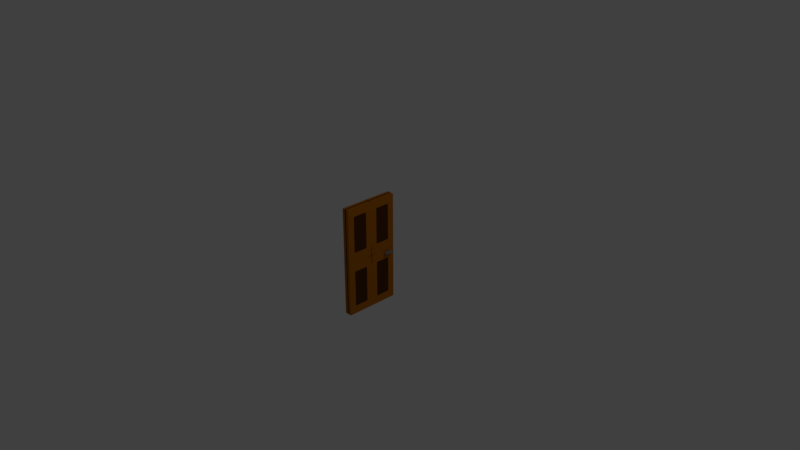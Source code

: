 # Source: door.blend  (saved by Blender 2.79.0; exported with 4.5.12 LTS)
import bpy
from mathutils import Matrix  # noqa: F401  (used for matrix-valued properties, if any)

bpy.ops.wm.read_factory_settings(use_empty=True)
scene = bpy.context.scene
scene.name = 'Scene'

# ---- collections
col_collection_1 = bpy.data.collections.new('Collection 1'); scene.collection.children.link(col_collection_1)

# ---- materials (node trees are filled in below, after node groups)
mat_handle = bpy.data.materials.new('Handle')
mat_handle.alpha_threshold = 0.0
mat_handle.use_transparent_shadow = False
mat_handle.diffuse_color = (0.2418, 0.2418, 0.2418, 1.0)
mat_handle.roughness = 0.5
mat_door_base = bpy.data.materials.new('Door Base')
mat_door_base.alpha_threshold = 0.0
mat_door_base.use_transparent_shadow = False
mat_door_base.diffuse_color = (0.477, 0.1504, 0.004648, 1.0)
mat_door_base.roughness = 0.5
mat_door_base.line_color = (0.0, 0.0, 0.0, 1.0)
mat_door_detail = bpy.data.materials.new('Door Detail')
mat_door_detail.alpha_threshold = 0.0
mat_door_detail.use_transparent_shadow = False
mat_door_detail.diffuse_color = (0.08836, 0.02928, 0.006681, 1.0)
mat_door_detail.roughness = 0.5
mat_handle_001 = bpy.data.materials.new('Handle.001')
mat_handle_001.alpha_threshold = 0.0
mat_handle_001.use_transparent_shadow = False
mat_handle_001.diffuse_color = (0.2418, 0.2418, 0.2418, 1.0)
mat_handle_001.roughness = 0.5

# ---- material node trees

# ---- world
world_world = bpy.data.worlds.new('World'); scene.world = world_world
world_world.color = (0.05088, 0.05088, 0.05088)
world_world.use_sun_shadow = False
world_world.sun_shadow_jitter_overblur = 0.0
world_world.cycles.sampling_method = 'MANUAL'

# ---- cameras
cam_camera = bpy.data.cameras.new('Camera')
cam_camera.clip_end = 100.0
cam_camera.lens = 35.0
cam_camera.sensor_width = 32.0
cam_camera.sensor_height = 18.0
cam_camera.ortho_scale = 7.314
cam_camera.dof.focus_distance = 0.0
cam_camera.dof.aperture_fstop = 128.0

# ---- lights
light_lamp = bpy.data.lights.new('Lamp', 'POINT')
light_lamp.transmission_factor = 0.0
light_lamp.cutoff_distance = 30.0
light_lamp.energy = 100.0
light_lamp.shadow_buffer_clip_start = 1.001
light_lamp.shadow_soft_size = 0.1
light_lamp.shadow_maximum_resolution = 0.006
light_lamp.use_absolute_resolution = True

# ---- meshes
me_cube_001 = bpy.data.meshes.new('Cube.001')
me_cube_001.from_pydata([(1.0, -1.0, -1.0), (1.0, -1.0, 1.0), (1.0, 1.0, -1.0), (1.0, 1.0, 1.0), (0.7143, 1.0, -1.0), (0.4286, 1.0, -1.0), (0.1429, 1.0, -1.0), (0.1429, 1.0, 1.0), (0.4286, 1.0, 1.0), (0.7143, 1.0, 1.0), (0.1429, -1.0, -1.0), (0.4286, -1.0, -1.0), (0.7143, -1.0, -1.0), (0.7143, -1.0, 1.0), (0.4286, -1.0, 1.0), (0.1429, -1.0, 1.0), (1.0, -1.0, 1.0), (1.0, -1.0, -1.0), (0.7143, -1.0, -1.0), (0.7143, -1.0, 1.0), (1.0, -1.0, 1.0), (1.0, -1.0, -1.0), (0.7143, -1.0, -1.0), (0.7143, -1.0, 1.0), (1.0, -8.0, 1.0), (1.0, -8.0, -1.0), (0.7143, -8.0, -1.0), (0.7143, -8.0, 1.0)], [], [(4, 9, 3, 2), (2, 3, 1, 0), (4, 2, 0, 12), (3, 9, 13, 1), (9, 8, 14, 13), (8, 7, 15, 14), (6, 5, 11, 10), (5, 4, 12, 11), (0, 1, 16, 17), (12, 13, 14, 11), (11, 14, 15, 10), (15, 7, 6, 10), (6, 7, 8, 5), (5, 8, 9, 4), (12, 0, 17, 18), (1, 13, 19, 16), (13, 12, 18, 19), (22, 21, 25, 26), (23, 22, 26, 27), (16, 19, 23, 20), (17, 16, 20, 21), (19, 18, 22, 23), (18, 17, 21, 22), (25, 24, 27, 26), (20, 23, 27, 24), (21, 20, 24, 25)])
me_cube_001.materials.append(mat_handle)
me_cube_001.use_remesh_preserve_volume = False
me_cube_001.use_remesh_preserve_attributes = False
me_cube_001.use_mirror_vertex_groups = False
me_cube_001.update()
me_cube = bpy.data.meshes.new('Cube')
me_cube.from_pydata([(1.731, 1.98, -0.005794), (1.731, -0.02014, -0.005794), (-0.2694, -0.02014, -0.005794), (-0.2694, 1.98, -0.005794), (1.731, 1.98, 1.994), (1.731, -0.02014, 1.994), (-0.2694, -0.02013, 1.994), (-0.2694, 1.98, 1.994), (1.731, 1.98, 1.697), (1.731, -0.02014, 1.697), (-0.2694, -0.02013, 1.697), (-0.2694, 1.98, 1.697), (1.731, 1.98, 0.3557), (1.731, -0.02014, 0.3557), (-0.2694, -0.02014, 0.3557), (-0.2694, 1.98, 0.3557), (1.731, 0.452, -0.005794), (-0.2694, 0.452, -0.005794), (1.731, 0.452, 1.994), (-0.2694, 0.452, 1.994), (-0.2694, 0.452, 1.697), (1.746, 0.452, 1.697), (1.746, 0.452, 0.3557), (-0.2694, 0.452, 0.3557), (-0.2694, 1.505, -0.005794), (-0.2694, 1.505, 1.994), (-0.2694, 1.505, 1.697), (-0.2694, 1.505, 0.3557), (1.731, 1.505, -0.005794), (1.731, 1.505, 1.994), (1.746, 1.505, 1.697), (1.746, 1.505, 0.3557), (-1.731, 1.98, -0.005794), (-1.731, -0.02014, -0.005794), (0.2694, -0.02014, -0.005794), (0.2694, 1.98, -0.005794), (-1.731, 1.98, 1.994), (-1.731, -0.02014, 1.994), (0.2694, -0.02013, 1.994), (0.2694, 1.98, 1.994), (-1.731, 1.98, 1.697), (-1.731, -0.02014, 1.697), (0.2694, -0.02013, 1.697), (0.2694, 1.98, 1.697), (-1.731, 1.98, 0.3557), (-1.731, -0.02014, 0.3557), (0.2694, -0.02014, 0.3557), (0.2694, 1.98, 0.3557), (-1.731, 0.452, -0.005794), (0.2694, 0.452, -0.005794), (-1.731, 0.452, 1.994), (0.2694, 0.452, 1.994), (0.2694, 0.452, 1.697), (-1.746, 0.452, 1.697), (-1.746, 0.452, 0.3557), (0.2694, 0.452, 0.3557), (0.2694, 1.505, -0.005794), (0.2694, 1.505, 1.994), (0.2694, 1.505, 1.697), (0.2694, 1.505, 0.3557), (-1.731, 1.505, -0.005794), (-1.731, 1.505, 1.994), (-1.746, 1.505, 1.697), (-1.746, 1.505, 0.3557), (1.731, -1.98, -0.005794), (1.731, 0.02014, -0.005794), (-0.2694, 0.02014, -0.005794), (-0.2694, -1.98, -0.005794), (1.731, -1.98, 1.994), (1.731, 0.02014, 1.994), (-0.2694, 0.02013, 1.994), (-0.2694, -1.98, 1.994), (1.731, -1.98, 1.697), (1.731, 0.02014, 1.697), (-0.2694, 0.02013, 1.697), (-0.2694, -1.98, 1.697), (1.731, -1.98, 0.3557), (1.731, 0.02014, 0.3557), (-0.2694, 0.02014, 0.3557), (-0.2694, -1.98, 0.3557), (1.731, -0.452, -0.005794), (-0.2694, -0.452, -0.005794), (1.731, -0.452, 1.994), (-0.2694, -0.452, 1.994), (-0.2694, -0.452, 1.697), (1.746, -0.452, 1.697), (1.746, -0.452, 0.3557), (-0.2694, -0.452, 0.3557), (-0.2694, -1.505, -0.005794), (-0.2694, -1.505, 1.994), (-0.2694, -1.505, 1.697), (-0.2694, -1.505, 0.3557), (1.731, -1.505, -0.005794), (1.731, -1.505, 1.994), (1.746, -1.505, 1.697), (1.746, -1.505, 0.3557), (-1.731, -1.98, -0.005794), (-1.731, 0.02014, -0.005794), (0.2694, 0.02014, -0.005794), (0.2694, -1.98, -0.005794), (-1.731, -1.98, 1.994), (-1.731, 0.02014, 1.994), (0.2694, 0.02013, 1.994), (0.2694, -1.98, 1.994), (-1.731, -1.98, 1.697), (-1.731, 0.02014, 1.697), (0.2694, 0.02013, 1.697), (0.2694, -1.98, 1.697), (-1.731, -1.98, 0.3557), (-1.731, 0.02014, 0.3557), (0.2694, 0.02014, 0.3557), (0.2694, -1.98, 0.3557), (-1.731, -0.452, -0.005794), (0.2694, -0.452, -0.005794), (-1.731, -0.452, 1.994), (0.2694, -0.452, 1.994), (0.2694, -0.452, 1.697), (-1.746, -0.452, 1.697), (-1.746, -0.452, 0.3557), (0.2694, -0.452, 0.3557), (0.2694, -1.505, -0.005794), (0.2694, -1.505, 1.994), (0.2694, -1.505, 1.697), (0.2694, -1.505, 0.3557), (-1.731, -1.505, -0.005794), (-1.731, -1.505, 1.994), (-1.746, -1.505, 1.697), (-1.746, -1.505, 0.3557), (1.731, 1.98, 0.005794), (1.731, -0.02014, 0.005794), (-0.2694, -0.02014, 0.005794), (-0.2694, 1.98, 0.005794), (1.731, 1.98, -1.994), (1.731, -0.02014, -1.994), (-0.2694, -0.02013, -1.994), (-0.2694, 1.98, -1.994), (1.731, 1.98, -1.697), (1.731, -0.02014, -1.697), (-0.2694, -0.02013, -1.697), (-0.2694, 1.98, -1.697), (1.731, 1.98, -0.3557), (1.731, -0.02014, -0.3557), (-0.2694, -0.02014, -0.3557), (-0.2694, 1.98, -0.3557), (1.731, 0.452, 0.005794), (-0.2694, 0.452, 0.005794), (1.731, 0.452, -1.994), (-0.2694, 0.452, -1.994), (-0.2694, 0.452, -1.697), (1.746, 0.452, -1.697), (1.746, 0.452, -0.3557), (-0.2694, 0.452, -0.3557), (-0.2694, 1.505, 0.005794), (-0.2694, 1.505, -1.994), (-0.2694, 1.505, -1.697), (-0.2694, 1.505, -0.3557), (1.731, 1.505, 0.005794), (1.731, 1.505, -1.994), (1.746, 1.505, -1.697), (1.746, 1.505, -0.3557), (-1.731, 1.98, 0.005794), (-1.731, -0.02014, 0.005794), (0.2694, -0.02014, 0.005794), (0.2694, 1.98, 0.005794), (-1.731, 1.98, -1.994), (-1.731, -0.02014, -1.994), (0.2694, -0.02013, -1.994), (0.2694, 1.98, -1.994), (-1.731, 1.98, -1.697), (-1.731, -0.02014, -1.697), (0.2694, -0.02013, -1.697), (0.2694, 1.98, -1.697), (-1.731, 1.98, -0.3557), (-1.731, -0.02014, -0.3557), (0.2694, -0.02014, -0.3557), (0.2694, 1.98, -0.3557), (-1.731, 0.452, 0.005794), (0.2694, 0.452, 0.005794), (-1.731, 0.452, -1.994), (0.2694, 0.452, -1.994), (0.2694, 0.452, -1.697), (-1.746, 0.452, -1.697), (-1.746, 0.452, -0.3557), (0.2694, 0.452, -0.3557), (0.2694, 1.505, 0.005794), (0.2694, 1.505, -1.994), (0.2694, 1.505, -1.697), (0.2694, 1.505, -0.3557), (-1.731, 1.505, 0.005794), (-1.731, 1.505, -1.994), (-1.746, 1.505, -1.697), (-1.746, 1.505, -0.3557), (1.731, -1.98, 0.005794), (1.731, 0.02014, 0.005794), (-0.2694, 0.02014, 0.005794), (-0.2694, -1.98, 0.005794), (1.731, -1.98, -1.994), (1.731, 0.02014, -1.994), (-0.2694, 0.02013, -1.994), (-0.2694, -1.98, -1.994), (1.731, -1.98, -1.697), (1.731, 0.02014, -1.697), (-0.2694, 0.02013, -1.697), (-0.2694, -1.98, -1.697), (1.731, -1.98, -0.3557), (1.731, 0.02014, -0.3557), (-0.2694, 0.02014, -0.3557), (-0.2694, -1.98, -0.3557), (1.731, -0.452, 0.005794), (-0.2694, -0.452, 0.005794), (1.731, -0.452, -1.994), (-0.2694, -0.452, -1.994), (-0.2694, -0.452, -1.697), (1.746, -0.452, -1.697), (1.746, -0.452, -0.3557), (-0.2694, -0.452, -0.3557), (-0.2694, -1.505, 0.005794), (-0.2694, -1.505, -1.994), (-0.2694, -1.505, -1.697), (-0.2694, -1.505, -0.3557), (1.731, -1.505, 0.005794), (1.731, -1.505, -1.994), (1.746, -1.505, -1.697), (1.746, -1.505, -0.3557), (-1.731, -1.98, 0.005794), (-1.731, 0.02014, 0.005794), (0.2694, 0.02014, 0.005794), (0.2694, -1.98, 0.005794), (-1.731, -1.98, -1.994), (-1.731, 0.02014, -1.994), (0.2694, 0.02013, -1.994), (0.2694, -1.98, -1.994), (-1.731, -1.98, -1.697), (-1.731, 0.02014, -1.697), (0.2694, 0.02013, -1.697), (0.2694, -1.98, -1.697), (-1.731, -1.98, -0.3557), (-1.731, 0.02014, -0.3557), (0.2694, 0.02014, -0.3557), (0.2694, -1.98, -0.3557), (-1.731, -0.452, 0.005794), (0.2694, -0.452, 0.005794), (-1.731, -0.452, -1.994), (0.2694, -0.452, -1.994), (0.2694, -0.452, -1.697), (-1.746, -0.452, -1.697), (-1.746, -0.452, -0.3557), (0.2694, -0.452, -0.3557), (0.2694, -1.505, 0.005794), (0.2694, -1.505, -1.994), (0.2694, -1.505, -1.697), (0.2694, -1.505, -0.3557), (-1.731, -1.505, 0.005794), (-1.731, -1.505, -1.994), (-1.746, -1.505, -1.697), (-1.746, -1.505, -0.3557)], [], [(16, 1, 2, 17), (18, 19, 6, 5), (21, 18, 5, 9), (9, 5, 6, 10), (26, 25, 7, 11), (12, 0, 3, 15), (4, 8, 11, 7), (27, 26, 11, 15), (13, 9, 10, 14), (22, 21, 9, 13), (16, 22, 13, 1), (1, 13, 14, 2), (24, 27, 15, 3), (8, 12, 15, 11), (2, 14, 23, 17), (28, 31, 22, 16), (31, 30, 21, 22), (14, 10, 20, 23), (10, 6, 19, 20), (30, 29, 18, 21), (29, 25, 19, 18), (28, 16, 17, 24), (0, 28, 24, 3), (4, 7, 25, 29), (8, 4, 29, 30), (12, 8, 30, 31), (0, 12, 31, 28), (17, 23, 27, 24), (23, 20, 26, 27), (20, 19, 25, 26), (48, 49, 34, 33), (50, 37, 38, 51), (53, 41, 37, 50), (41, 42, 38, 37), (58, 43, 39, 57), (44, 47, 35, 32), (36, 39, 43, 40), (59, 47, 43, 58), (45, 46, 42, 41), (54, 45, 41, 53), (48, 33, 45, 54), (33, 34, 46, 45), (56, 35, 47, 59), (40, 43, 47, 44), (34, 49, 55, 46), (60, 48, 54, 63), (63, 54, 53, 62), (46, 55, 52, 42), (42, 52, 51, 38), (62, 53, 50, 61), (61, 50, 51, 57), (60, 56, 49, 48), (32, 35, 56, 60), (36, 61, 57, 39), (40, 62, 61, 36), (44, 63, 62, 40), (32, 60, 63, 44), (49, 56, 59, 55), (55, 59, 58, 52), (52, 58, 57, 51), (80, 81, 66, 65), (82, 69, 70, 83), (85, 73, 69, 82), (73, 74, 70, 69), (90, 75, 71, 89), (76, 79, 67, 64), (68, 71, 75, 72), (91, 79, 75, 90), (77, 78, 74, 73), (86, 77, 73, 85), (80, 65, 77, 86), (65, 66, 78, 77), (88, 67, 79, 91), (72, 75, 79, 76), (66, 81, 87, 78), (92, 80, 86, 95), (95, 86, 85, 94), (78, 87, 84, 74), (74, 84, 83, 70), (94, 85, 82, 93), (93, 82, 83, 89), (92, 88, 81, 80), (64, 67, 88, 92), (68, 93, 89, 71), (72, 94, 93, 68), (76, 95, 94, 72), (64, 92, 95, 76), (81, 88, 91, 87), (87, 91, 90, 84), (84, 90, 89, 83), (112, 97, 98, 113), (114, 115, 102, 101), (117, 114, 101, 105), (105, 101, 102, 106), (122, 121, 103, 107), (108, 96, 99, 111), (100, 104, 107, 103), (123, 122, 107, 111), (109, 105, 106, 110), (118, 117, 105, 109), (112, 118, 109, 97), (97, 109, 110, 98), (120, 123, 111, 99), (104, 108, 111, 107), (98, 110, 119, 113), (124, 127, 118, 112), (127, 126, 117, 118), (110, 106, 116, 119), (106, 102, 115, 116), (126, 125, 114, 117), (125, 121, 115, 114), (124, 112, 113, 120), (96, 124, 120, 99), (100, 103, 121, 125), (104, 100, 125, 126), (108, 104, 126, 127), (96, 108, 127, 124), (113, 119, 123, 120), (119, 116, 122, 123), (116, 115, 121, 122), (144, 145, 130, 129), (146, 133, 134, 147), (149, 137, 133, 146), (137, 138, 134, 133), (154, 139, 135, 153), (140, 143, 131, 128), (132, 135, 139, 136), (155, 143, 139, 154), (141, 142, 138, 137), (150, 141, 137, 149), (144, 129, 141, 150), (129, 130, 142, 141), (152, 131, 143, 155), (136, 139, 143, 140), (130, 145, 151, 142), (156, 144, 150, 159), (159, 150, 149, 158), (142, 151, 148, 138), (138, 148, 147, 134), (158, 149, 146, 157), (157, 146, 147, 153), (156, 152, 145, 144), (128, 131, 152, 156), (132, 157, 153, 135), (136, 158, 157, 132), (140, 159, 158, 136), (128, 156, 159, 140), (145, 152, 155, 151), (151, 155, 154, 148), (148, 154, 153, 147), (176, 161, 162, 177), (178, 179, 166, 165), (181, 178, 165, 169), (169, 165, 166, 170), (186, 185, 167, 171), (172, 160, 163, 175), (164, 168, 171, 167), (187, 186, 171, 175), (173, 169, 170, 174), (182, 181, 169, 173), (176, 182, 173, 161), (161, 173, 174, 162), (184, 187, 175, 163), (168, 172, 175, 171), (162, 174, 183, 177), (188, 191, 182, 176), (191, 190, 181, 182), (174, 170, 180, 183), (170, 166, 179, 180), (190, 189, 178, 181), (189, 185, 179, 178), (188, 176, 177, 184), (160, 188, 184, 163), (164, 167, 185, 189), (168, 164, 189, 190), (172, 168, 190, 191), (160, 172, 191, 188), (177, 183, 187, 184), (183, 180, 186, 187), (180, 179, 185, 186), (208, 193, 194, 209), (210, 211, 198, 197), (213, 210, 197, 201), (201, 197, 198, 202), (218, 217, 199, 203), (204, 192, 195, 207), (196, 200, 203, 199), (219, 218, 203, 207), (205, 201, 202, 206), (214, 213, 201, 205), (208, 214, 205, 193), (193, 205, 206, 194), (216, 219, 207, 195), (200, 204, 207, 203), (194, 206, 215, 209), (220, 223, 214, 208), (223, 222, 213, 214), (206, 202, 212, 215), (202, 198, 211, 212), (222, 221, 210, 213), (221, 217, 211, 210), (220, 208, 209, 216), (192, 220, 216, 195), (196, 199, 217, 221), (200, 196, 221, 222), (204, 200, 222, 223), (192, 204, 223, 220), (209, 215, 219, 216), (215, 212, 218, 219), (212, 211, 217, 218), (240, 241, 226, 225), (242, 229, 230, 243), (245, 233, 229, 242), (233, 234, 230, 229), (250, 235, 231, 249), (236, 239, 227, 224), (228, 231, 235, 232), (251, 239, 235, 250), (237, 238, 234, 233), (246, 237, 233, 245), (240, 225, 237, 246), (225, 226, 238, 237), (248, 227, 239, 251), (232, 235, 239, 236), (226, 241, 247, 238), (252, 240, 246, 255), (255, 246, 245, 254), (238, 247, 244, 234), (234, 244, 243, 230), (254, 245, 242, 253), (253, 242, 243, 249), (252, 248, 241, 240), (224, 227, 248, 252), (228, 253, 249, 231), (232, 254, 253, 228), (236, 255, 254, 232), (224, 252, 255, 236), (241, 248, 251, 247), (247, 251, 250, 244), (244, 250, 249, 243)])
me_cube.polygons.foreach_set('material_index', [0, 0, 0, 0, 0, 0, 0, 0, 0, 0, 0, 0, 0, 0, 0, 0, 1, 0, 0, 0, 0, 0, 0, 0, 0, 0, 0, 0, 0, 0, 0, 0, 0, 0, 0, 0, 0, 0, 0, 0, 0, 0, 0, 0, 0, 0, 1, 0, 0, 0, 0, 0, 0, 0, 0, 0, 0, 0, 0, 0, 0, 0, 0, 0, 0, 0, 0, 0, 0, 0, 0, 0, 0, 0, 0, 0, 1, 0, 0, 0, 0, 0, 0, 0, 0, 0, 0, 0, 0, 0, 0, 0, 0, 0, 0, 0, 0, 0, 0, 0, 0, 0, 0, 0, 0, 0, 1, 0, 0, 0, 0, 0, 0, 0, 0, 0, 0, 0, 0, 0, 0, 0, 0, 0, 0, 0, 0, 0, 0, 0, 0, 0, 0, 0, 0, 0, 1, 0, 0, 0, 0, 0, 0, 0, 0, 0, 0, 0, 0, 0, 0, 0, 0, 0, 0, 0, 0, 0, 0, 0, 0, 0, 0, 0, 0, 0, 1, 0, 0, 0, 0, 0, 0, 0, 0, 0, 0, 0, 0, 0, 0, 0, 0, 0, 0, 0, 0, 0, 0, 0, 0, 0, 0, 0, 0, 0, 1, 0, 0, 0, 0, 0, 0, 0, 0, 0, 0, 0, 0, 0, 0, 0, 0, 0, 0, 0, 0, 0, 0, 0, 0, 0, 0, 0, 0, 0, 1, 0, 0, 0, 0, 0, 0, 0, 0, 0, 0, 0, 0, 0])
me_cube.materials.append(mat_door_base)
me_cube.materials.append(mat_door_detail)
me_cube.use_remesh_preserve_volume = False
me_cube.use_remesh_preserve_attributes = False
me_cube.use_mirror_vertex_groups = False
me_cube.update()
me_cube_002 = bpy.data.meshes.new('Cube.002')
me_cube_002.from_pydata([(1.0, -1.0, -1.0), (1.0, -1.0, 1.0), (1.0, 1.0, -1.0), (1.0, 1.0, 1.0), (0.7143, 1.0, -1.0), (0.4286, 1.0, -1.0), (0.1429, 1.0, -1.0), (0.1429, 1.0, 1.0), (0.4286, 1.0, 1.0), (0.7143, 1.0, 1.0), (0.1429, -1.0, -1.0), (0.4286, -1.0, -1.0), (0.7143, -1.0, -1.0), (0.7143, -1.0, 1.0), (0.4286, -1.0, 1.0), (0.1429, -1.0, 1.0), (1.0, -1.0, 1.0), (1.0, -1.0, -1.0), (0.7143, -1.0, -1.0), (0.7143, -1.0, 1.0), (1.0, -1.0, 1.0), (1.0, -1.0, -1.0), (0.7143, -1.0, -1.0), (0.7143, -1.0, 1.0), (1.0, -8.0, 1.0), (1.0, -8.0, -1.0), (0.7143, -8.0, -1.0), (0.7143, -8.0, 1.0)], [], [(4, 9, 3, 2), (2, 3, 1, 0), (4, 2, 0, 12), (3, 9, 13, 1), (9, 8, 14, 13), (8, 7, 15, 14), (6, 5, 11, 10), (5, 4, 12, 11), (0, 1, 16, 17), (12, 13, 14, 11), (11, 14, 15, 10), (15, 7, 6, 10), (6, 7, 8, 5), (5, 8, 9, 4), (12, 0, 17, 18), (1, 13, 19, 16), (13, 12, 18, 19), (22, 21, 25, 26), (23, 22, 26, 27), (16, 19, 23, 20), (17, 16, 20, 21), (19, 18, 22, 23), (18, 17, 21, 22), (25, 24, 27, 26), (20, 23, 27, 24), (21, 20, 24, 25)])
me_cube_002.materials.append(mat_handle_001)
me_cube_002.use_remesh_preserve_volume = False
me_cube_002.use_remesh_preserve_attributes = False
me_cube_002.use_mirror_vertex_groups = False
me_cube_002.update()

# ---- objects
ob_handle_1 = bpy.data.objects.new('Handle 1', me_cube_001)
ob_door = bpy.data.objects.new('Door', me_cube)
ob_lamp = bpy.data.objects.new('Lamp', light_lamp)
ob_camera = bpy.data.objects.new('Camera', cam_camera)
ob_handle_2 = bpy.data.objects.new('Handle 2', me_cube_002)

# ---- transforms, parenting, visibility, modifiers, constraints
ob_handle_1.location = (0.0, 0.3132, -0.04973)
ob_handle_1.rotation_euler = (0.0, -3.142, -0.0)
ob_handle_1.scale = (0.09, 0.0125, 0.0125)
ob_handle_1.lineart.crease_threshold = 0.0
ob_door.location = (0.0, 0.0, 0.0)
ob_door.scale = (0.02864, 0.1894, 0.3761)
ob_door.lock_rotations_4d = False
ob_door.empty_display_type = 'ARROWS'
ob_door.lineart.crease_threshold = 0.0
ob_lamp.location = (4.076, 1.005, 5.904)
ob_lamp.rotation_euler = (0.6503, 0.05522, 1.866)
ob_lamp.lock_rotations_4d = False
ob_lamp.empty_display_type = 'ARROWS'
ob_lamp.color = (0.0, 0.0, 0.0, 0.0)
ob_lamp.lineart.crease_threshold = 0.0
ob_camera.location = (7.481, -6.508, 5.344)
ob_camera.rotation_euler = (1.109, 0.0, 0.8149)
ob_camera.lock_rotations_4d = False
ob_camera.empty_display_type = 'ARROWS'
ob_camera.color = (0.0, 0.0, 0.0, 0.0)
ob_camera.display_type = 'WIRE'
ob_camera.lineart.crease_threshold = 0.0
ob_handle_2.location = (0.0, 0.3132, -0.04973)
ob_handle_2.scale = (0.09, 0.0125, 0.0125)
ob_handle_2.lineart.crease_threshold = 0.0

# ---- collection membership
col_collection_1.objects.link(ob_handle_1)
col_collection_1.objects.link(ob_door)
col_collection_1.objects.link(ob_lamp)
col_collection_1.objects.link(ob_camera)
col_collection_1.objects.link(ob_handle_2)

# ---- scene / render settings (as saved in the file)
scene.camera = ob_camera
scene.frame_start = 1; scene.frame_end = 250; scene.frame_set(1)
scene.render.engine = 'BLENDER_EEVEE_NEXT'
scene.render.resolution_percentage = 50
scene.render.dither_intensity = 0.0
scene.cycles.use_denoising = False
scene.cycles.samples = 128
scene.cycles.sampling_pattern = 'TABULATED_SOBOL'
scene.cycles.use_adaptive_sampling = False
scene.cycles.use_light_tree = False
scene.cycles.blur_glossy = 0.0
scene.cycles.sample_clamp_indirect = 0.0
scene.view_settings.view_transform = 'Standard'
bpy.context.view_layer.update()
